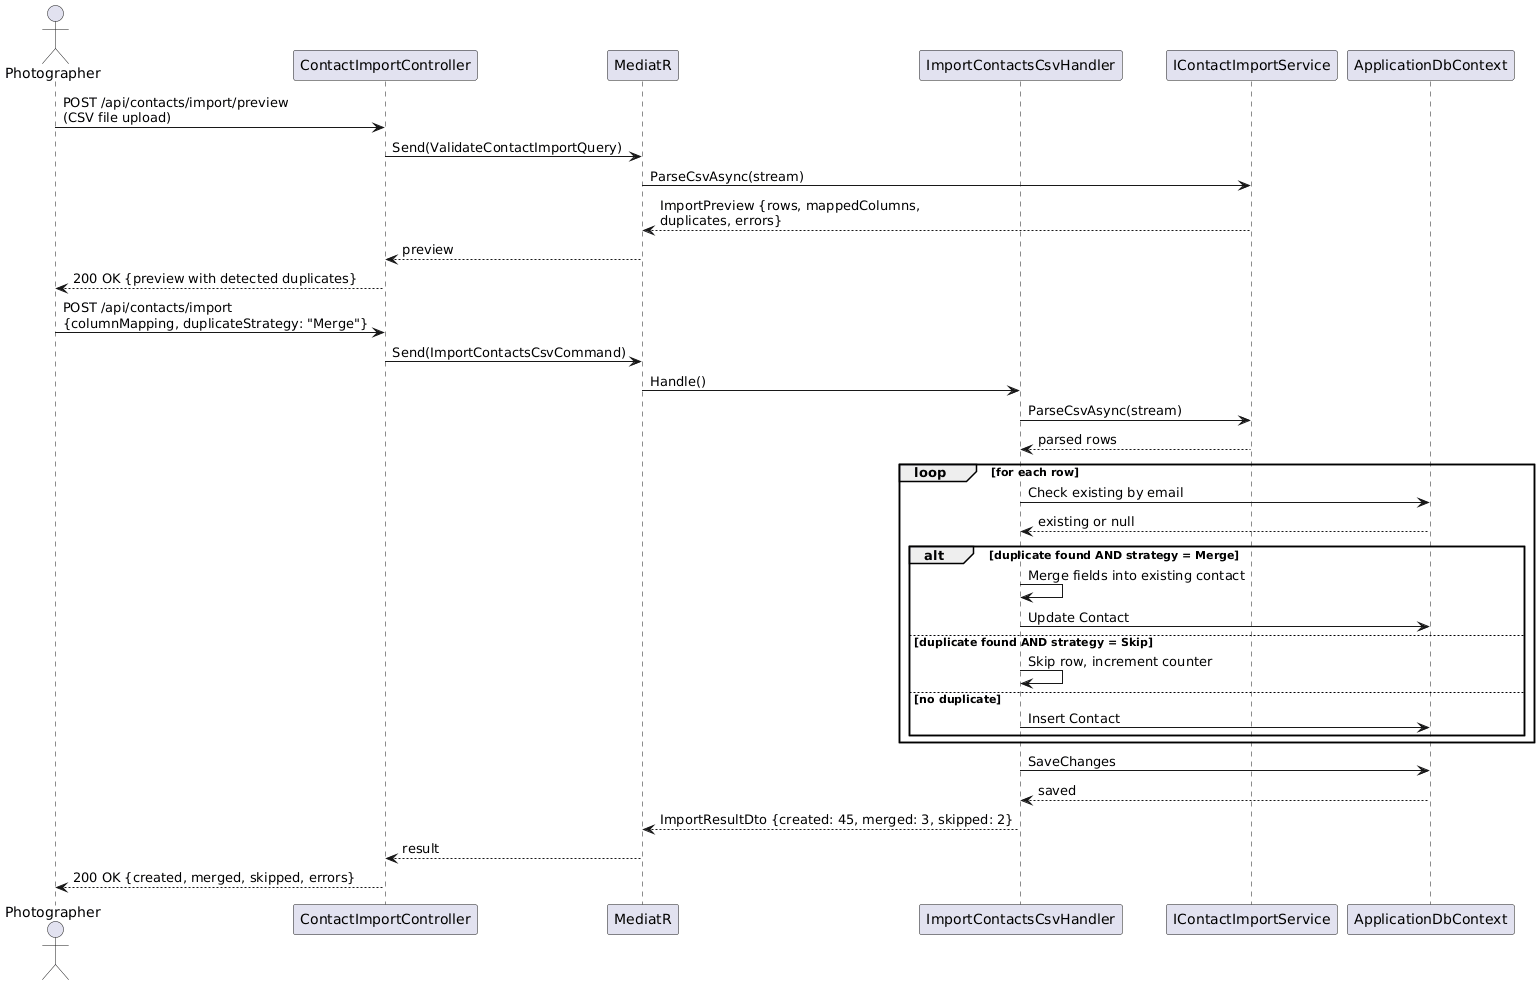

The diagram above was rendered by PlantUML. Its source (embedded in the PNG):
@startuml
actor Photographer as P
participant "ContactImportController" as IC
participant "MediatR" as M
participant "ImportContactsCsvHandler" as IH
participant "IContactImportService" as CS
participant "ApplicationDbContext" as DB

P -> IC : POST /api/contacts/import/preview\n(CSV file upload)
IC -> M : Send(ValidateContactImportQuery)
M -> CS : ParseCsvAsync(stream)
CS --> M : ImportPreview {rows, mappedColumns,\nduplicates, errors}
M --> IC : preview
IC --> P : 200 OK {preview with detected duplicates}

P -> IC : POST /api/contacts/import\n{columnMapping, duplicateStrategy: "Merge"}
IC -> M : Send(ImportContactsCsvCommand)
M -> IH : Handle()
IH -> CS : ParseCsvAsync(stream)
CS --> IH : parsed rows

loop for each row
  IH -> DB : Check existing by email
  DB --> IH : existing or null
  alt duplicate found AND strategy = Merge
    IH -> IH : Merge fields into existing contact
    IH -> DB : Update Contact
  else duplicate found AND strategy = Skip
    IH -> IH : Skip row, increment counter
  else no duplicate
    IH -> DB : Insert Contact
  end
end

IH -> DB : SaveChanges
DB --> IH : saved
IH --> M : ImportResultDto {created: 45, merged: 3, skipped: 2}
M --> IC : result
IC --> P : 200 OK {created, merged, skipped, errors}
@enduml